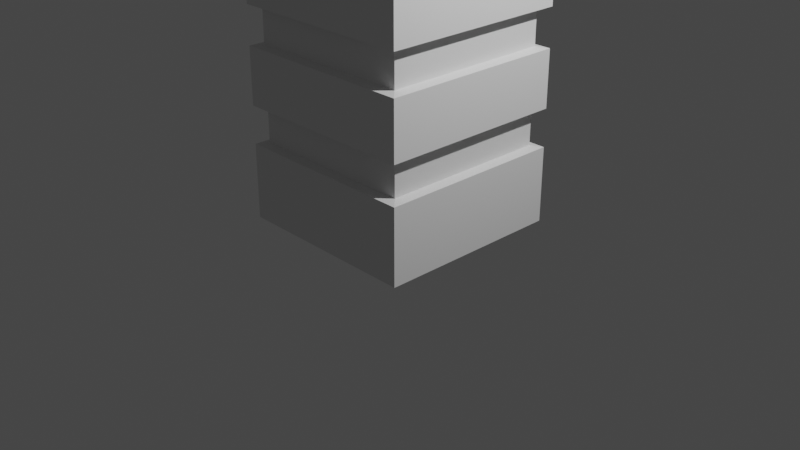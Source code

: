 # Source: untitled.blend  (saved by Blender 2.81.16; exported with 4.5.12 LTS)
import bpy
from mathutils import Matrix  # noqa: F401  (used for matrix-valued properties, if any)

bpy.ops.wm.read_factory_settings(use_empty=True)
scene = bpy.context.scene
scene.name = 'Scene'

# ---- collections
col_collection = bpy.data.collections.new('Collection'); scene.collection.children.link(col_collection)

# ---- world
world_world = bpy.data.worlds.new('World'); scene.world = world_world
world_world.use_nodes = True; world_world.node_tree.nodes.clear()
_N = world_world.node_tree.nodes; _L = world_world.node_tree.links
n0 = _N.new('ShaderNodeOutputWorld'); n0.name = 'World Output'; n0.location = (300, 300)
n1 = _N.new('ShaderNodeBackground'); n1.name = 'Background'; n1.location = (10, 300)
n1.inputs[0].default_value = (0.05088, 0.05088, 0.05088, 1.0)
_L.new(n1.outputs[0], n0.inputs[0])
n0.is_active_output = True
world_world.color = (0.05088, 0.05088, 0.05088)
world_world.use_sun_shadow = False
world_world.sun_shadow_jitter_overblur = 0.0

# ---- cameras
cam_camera = bpy.data.cameras.new('Camera')
cam_camera.clip_end = 100.0
cam_camera.ortho_scale = 7.314

# ---- lights
light_light = bpy.data.lights.new('Light', 'POINT')
light_light.transmission_factor = 0.0
light_light.energy = 1000.0
light_light.shadow_soft_size = 0.1
light_light.shadow_maximum_resolution = 0.006
light_light.use_absolute_resolution = True

# ---- meshes
me_plane = bpy.data.meshes.new('Plane')
me_plane.from_pydata([(-1.0, -1.0, 0.0), (1.0, -1.0, 0.0), (-1.0, 1.0, 0.0), (1.0, 1.0, 0.0), (-1.0, -1.0, 3.0), (1.0, -1.0, 3.0), (-1.0, 1.0, 3.0), (1.0, 1.0, 3.0), (-0.9, -0.9, 1.82), (-0.9, -0.9, 2.18), (0.9, -0.9, 2.18), (0.9, -0.9, 1.82), (1.0, 1.0, 1.2), (1.0, 1.0, 0.8), (1.0, -1.0, 0.8), (1.0, -1.0, 1.2), (-1.0, -1.0, 1.2), (-1.0, -1.0, 0.8), (-1.0, 1.0, 0.8), (-1.0, 1.0, 1.2), (1.0, 1.0, 2.2), (1.0, 1.0, 1.8), (1.0, -1.0, 1.8), (1.0, -1.0, 2.2), (-1.0, -1.0, 2.2), (-1.0, -1.0, 1.8), (-1.0, 1.0, 1.8), (-1.0, 1.0, 2.2), (-0.9, 0.9, 1.82), (-0.9, 0.9, 2.18), (0.9, 0.9, 2.18), (0.9, 0.9, 1.82), (0.9, -0.9, 0.82), (0.9, -0.9, 1.18), (-0.9, -0.9, 1.18), (-0.9, -0.9, 0.82), (-0.9, 0.9, 0.82), (-0.9, 0.9, 1.18), (0.9, 0.9, 1.18), (0.9, 0.9, 0.82), (-1.0, 0.0, 0.0), (1.0, 0.0, 0.0), (-1.0, 0.0, 3.0), (1.0, 0.0, 3.0), (0.9, 0.0, 1.82), (0.9, 0.0, 2.18), (-0.9, 0.0, 1.82), (-1.0, 0.0, 1.2), (-1.0, 0.0, 0.8), (1.0, 0.0, 1.2), (1.0, 0.0, 0.8), (-0.9, 0.0, 2.18), (-1.0, 0.0, 2.2), (-1.0, 0.0, 1.8), (1.0, 0.0, 2.2), (1.0, 0.0, 1.8), (-0.9, 0.0, 1.18), (-0.9, 0.0, 0.82), (0.9, 0.0, 1.18), (0.9, 0.0, 0.82), (0.0, -1.0, 0.0), (0.0, 1.0, 0.0), (0.0, -1.0, 3.0), (0.0, 1.0, 3.0), (0.0, 0.9, 1.82), (0.0, -0.9, 2.18), (0.0, -0.9, 1.82), (0.0, -1.0, 1.2), (0.0, -1.0, 0.8), (0.0, 1.0, 1.2), (0.0, 1.0, 0.8), (0.0, 0.9, 2.18), (0.0, -1.0, 2.2), (0.0, -1.0, 1.8), (0.0, 1.0, 2.2), (0.0, 1.0, 1.8), (0.0, -0.9, 1.18), (0.0, -0.9, 0.82), (0.0, 0.9, 1.18), (0.0, 0.9, 0.82), (0.0, 0.0, 3.0), (0.0, 0.0, 0.0)], [], [(81, 61, 3, 41), (80, 43, 7, 63), (72, 23, 5, 62), (47, 16, 25, 53), (49, 12, 21, 55), (67, 15, 22, 73), (52, 24, 4, 42), (40, 0, 17, 48), (69, 19, 26, 75), (60, 1, 14, 68), (65, 9, 8, 66), (61, 2, 18, 70), (54, 20, 7, 43), (67, 16, 34, 76), (68, 14, 32, 77), (69, 12, 38, 78), (70, 18, 36, 79), (41, 3, 13, 50), (73, 22, 11, 66), (74, 20, 30, 71), (75, 26, 28, 64), (53, 25, 8, 46), (74, 27, 6, 63), (71, 30, 31, 64), (51, 29, 28, 46), (45, 10, 11, 44), (72, 24, 9, 65), (54, 23, 10, 45), (52, 27, 29, 51), (55, 21, 31, 44), (76, 34, 35, 77), (78, 38, 39, 79), (56, 37, 36, 57), (58, 33, 32, 59), (49, 15, 33, 58), (47, 19, 37, 56), (50, 13, 39, 59), (48, 17, 35, 57), (18, 48, 57, 36), (14, 50, 59, 32), (16, 47, 56, 34), (12, 49, 58, 38), (38, 58, 59, 39), (34, 56, 57, 35), (22, 55, 44, 11), (24, 52, 51, 9), (20, 54, 45, 30), (30, 45, 44, 31), (9, 51, 46, 8), (26, 53, 46, 28), (1, 41, 50, 14), (23, 54, 43, 5), (2, 40, 48, 18), (27, 52, 42, 6), (15, 49, 55, 22), (19, 47, 53, 26), (62, 5, 43, 80), (60, 81, 41, 1), (0, 40, 81, 60), (4, 62, 80, 42), (37, 78, 79, 36), (33, 76, 77, 32), (23, 72, 65, 10), (29, 71, 64, 28), (20, 74, 63, 7), (21, 75, 64, 31), (27, 74, 71, 29), (25, 73, 66, 8), (13, 70, 79, 39), (19, 69, 78, 37), (17, 68, 77, 35), (15, 67, 76, 33), (3, 61, 70, 13), (10, 65, 66, 11), (0, 60, 68, 17), (12, 69, 75, 21), (16, 67, 73, 25), (24, 72, 62, 4), (42, 80, 63, 6), (40, 2, 61, 81)])
_uv = me_plane.uv_layers.new(name='UVMap')
_uv.uv.foreach_set('vector', [0.5, 0.5, 0.5, 1.0, 1.0, 1.0, 1.0, 0.5, 0.5, 0.5, 1.0, 0.5, 1.0, 1.0, 0.5, 1.0, 0.5, 0.0, 1.0, 0.0, 1.0, 0.0, 0.5, 0.0, 0.0, 0.5, 0.0, 0.0, 0.0, 0.0, 0.0, 0.5, 1.0, 0.5, 1.0, 1.0, 1.0, 1.0, 1.0, 0.5, 0.5, 0.0, 1.0, 0.0, 1.0, 0.0, 0.5, 0.0, 0.0, 0.5, 0.0, 0.0, 0.0, 0.0, 0.0, 0.5, 0.0, 0.5, 0.0, 0.0, 0.0, 0.0, 0.0, 0.5, 0.5, 1.0, 0.0, 1.0, 0.0, 1.0, 0.5, 1.0, 0.5, 0.0, 1.0, 0.0, 1.0, 0.0, 0.5, 0.0, 0.5, 0.0, 0.0, 0.0, 0.0, 0.0, 0.5, 0.0, 0.5, 1.0, 0.0, 1.0, 0.0, 1.0, 0.5, 1.0, 1.0, 0.5, 1.0, 1.0, 1.0, 1.0, 1.0, 0.5, 0.5, 0.0, 0.0, 0.0, 0.0, 0.0, 0.5, 0.0, 0.5, 0.0, 1.0, 0.0, 1.0, 0.0, 0.5, 0.0, 0.5, 1.0, 1.0, 1.0, 1.0, 1.0, 0.5, 1.0, 0.5, 1.0, 0.0, 1.0, 0.0, 1.0, 0.5, 1.0, 1.0, 0.5, 1.0, 1.0, 1.0, 1.0, 1.0, 0.5, 0.5, 0.0, 1.0, 0.0, 1.0, 0.0, 0.5, 0.0, 0.5, 1.0, 1.0, 1.0, 1.0, 1.0, 0.5, 1.0, 0.5, 1.0, 0.0, 1.0, 0.0, 1.0, 0.5, 1.0, 0.0, 0.5, 0.0, 0.0, 0.0, 0.0, 0.0, 0.5, 0.5, 1.0, 0.0, 1.0, 0.0, 1.0, 0.5, 1.0, 0.5, 1.0, 1.0, 1.0, 1.0, 1.0, 0.5, 1.0, 0.0, 0.5, 0.0, 1.0, 0.0, 1.0, 0.0, 0.5, 1.0, 0.5, 1.0, 0.0, 1.0, 0.0, 1.0, 0.5, 0.5, 0.0, 0.0, 0.0, 0.0, 0.0, 0.5, 0.0, 1.0, 0.5, 1.0, 0.0, 1.0, 0.0, 1.0, 0.5, 0.0, 0.5, 0.0, 1.0, 0.0, 1.0, 0.0, 0.5, 1.0, 0.5, 1.0, 1.0, 1.0, 1.0, 1.0, 0.5, 0.5, 0.0, 0.0, 0.0, 0.0, 0.0, 0.5, 0.0, 0.5, 1.0, 1.0, 1.0, 1.0, 1.0, 0.5, 1.0, 0.0, 0.5, 0.0, 1.0, 0.0, 1.0, 0.0, 0.5, 1.0, 0.5, 1.0, 0.0, 1.0, 0.0, 1.0, 0.5, 1.0, 0.5, 1.0, 0.0, 1.0, 0.0, 1.0, 0.5, 0.0, 0.5, 0.0, 1.0, 0.0, 1.0, 0.0, 0.5, 1.0, 0.5, 1.0, 1.0, 1.0, 1.0, 1.0, 0.5, 0.0, 0.5, 0.0, 0.0, 0.0, 0.0, 0.0, 0.5, 0.0, 1.0, 0.0, 0.5, 0.0, 0.5, 0.0, 1.0, 1.0, 0.0, 1.0, 0.5, 1.0, 0.5, 1.0, 0.0, 0.0, 0.0, 0.0, 0.5, 0.0, 0.5, 0.0, 0.0, 1.0, 1.0, 1.0, 0.5, 1.0, 0.5, 1.0, 1.0, 1.0, 1.0, 1.0, 0.5, 1.0, 0.5, 1.0, 1.0, 0.0, 0.0, 0.0, 0.5, 0.0, 0.5, 0.0, 0.0, 1.0, 0.0, 1.0, 0.5, 1.0, 0.5, 1.0, 0.0, 0.0, 0.0, 0.0, 0.5, 0.0, 0.5, 0.0, 0.0, 1.0, 1.0, 1.0, 0.5, 1.0, 0.5, 1.0, 1.0, 1.0, 1.0, 1.0, 0.5, 1.0, 0.5, 1.0, 1.0, 0.0, 0.0, 0.0, 0.5, 0.0, 0.5, 0.0, 0.0, 0.0, 1.0, 0.0, 0.5, 0.0, 0.5, 0.0, 1.0, 1.0, 0.0, 1.0, 0.5, 1.0, 0.5, 1.0, 0.0, 1.0, 0.0, 1.0, 0.5, 1.0, 0.5, 1.0, 0.0, 0.0, 1.0, 0.0, 0.5, 0.0, 0.5, 0.0, 1.0, 0.0, 1.0, 0.0, 0.5, 0.0, 0.5, 0.0, 1.0, 1.0, 0.0, 1.0, 0.5, 1.0, 0.5, 1.0, 0.0, 0.0, 1.0, 0.0, 0.5, 0.0, 0.5, 0.0, 1.0, 0.5, 0.0, 1.0, 0.0, 1.0, 0.5, 0.5, 0.5, 0.5, 0.0, 0.5, 0.5, 1.0, 0.5, 1.0, 0.0, 0.0, 0.0, 0.0, 0.5, 0.5, 0.5, 0.5, 0.0, 0.0, 0.0, 0.5, 0.0, 0.5, 0.5, 0.0, 0.5, 0.0, 1.0, 0.5, 1.0, 0.5, 1.0, 0.0, 1.0, 1.0, 0.0, 0.5, 0.0, 0.5, 0.0, 1.0, 0.0, 1.0, 0.0, 0.5, 0.0, 0.5, 0.0, 1.0, 0.0, 0.0, 1.0, 0.5, 1.0, 0.5, 1.0, 0.0, 1.0, 1.0, 1.0, 0.5, 1.0, 0.5, 1.0, 1.0, 1.0, 1.0, 1.0, 0.5, 1.0, 0.5, 1.0, 1.0, 1.0, 0.0, 1.0, 0.5, 1.0, 0.5, 1.0, 0.0, 1.0, 0.0, 0.0, 0.5, 0.0, 0.5, 0.0, 0.0, 0.0, 1.0, 1.0, 0.5, 1.0, 0.5, 1.0, 1.0, 1.0, 0.0, 1.0, 0.5, 1.0, 0.5, 1.0, 0.0, 1.0, 0.0, 0.0, 0.5, 0.0, 0.5, 0.0, 0.0, 0.0, 1.0, 0.0, 0.5, 0.0, 0.5, 0.0, 1.0, 0.0, 1.0, 1.0, 0.5, 1.0, 0.5, 1.0, 1.0, 1.0, 1.0, 0.0, 0.5, 0.0, 0.5, 0.0, 1.0, 0.0, 0.0, 0.0, 0.5, 0.0, 0.5, 0.0, 0.0, 0.0, 1.0, 1.0, 0.5, 1.0, 0.5, 1.0, 1.0, 1.0, 0.0, 0.0, 0.5, 0.0, 0.5, 0.0, 0.0, 0.0, 0.0, 0.0, 0.5, 0.0, 0.5, 0.0, 0.0, 0.0, 0.0, 0.5, 0.5, 0.5, 0.5, 1.0, 0.0, 1.0, 0.0, 0.5, 0.0, 1.0, 0.5, 1.0, 0.5, 0.5])
me_plane.use_remesh_fix_poles = True
me_plane.use_remesh_preserve_attributes = False
me_plane.use_mirror_vertex_groups = False
me_plane.update()

# ---- objects
ob_light = bpy.data.objects.new('Light', light_light)
ob_camera = bpy.data.objects.new('Camera', cam_camera)
ob_plane = bpy.data.objects.new('Plane', me_plane)

# ---- transforms, parenting, visibility, modifiers, constraints
ob_light.location = (4.076, 1.005, 5.904)
ob_light.rotation_euler = (0.6503, 0.05522, 1.866)
ob_light.lock_rotations_4d = False
ob_light.empty_display_type = 'ARROWS'
ob_light.color = (0.0, 0.0, 0.0, 0.0)
ob_light.lineart.crease_threshold = 0.0
ob_camera.location = (7.359, -6.926, 4.958)
ob_camera.rotation_euler = (1.109, 0.0, 0.8149)
ob_camera.lock_rotations_4d = False
ob_camera.empty_display_type = 'ARROWS'
ob_camera.color = (0.0, 0.0, 0.0, 0.0)
ob_camera.display_type = 'WIRE'
ob_camera.lineart.crease_threshold = 0.0
ob_plane.location = (0.0, 0.0, 0.0)
ob_plane.lineart.crease_threshold = 0.0

# ---- collection membership
col_collection.objects.link(ob_light)
col_collection.objects.link(ob_camera)
col_collection.objects.link(ob_plane)

# ---- scene / render settings (as saved in the file)
scene.camera = ob_camera
scene.frame_start = 1; scene.frame_end = 250; scene.frame_set(1)
scene.render.engine = 'BLENDER_EEVEE_NEXT'
scene.cycles.use_denoising = False
scene.cycles.samples = 128
scene.cycles.sampling_pattern = 'TABULATED_SOBOL'
scene.cycles.use_adaptive_sampling = False
scene.cycles.use_light_tree = False
scene.view_settings.view_transform = 'Filmic'
bpy.context.view_layer.update()
